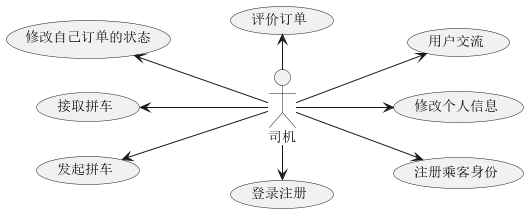

The diagram above was rendered by PlantUML. Its source (embedded in the PNG):
@startuml
'https://plantuml.com/use-case-diagram

left to right direction

'(拼车)<|-- (发起拼车)
'(拼车)<|--(接受订单)
'
'
'(订单) <|-- (取消订单)
'(订单) <|-- (发送信息)
'(订单) <|-- (投诉)
'
'(聊天) <|-- (查看信息)
'(聊天) <|-- (选择聊天室)
'(聊天) <|-- (发送信息)
'
'(我的)<|-- (修改个人信息)
'(我的)<|-- (选择为这个帐号注册乘客身份)


':司机: --> (拼车)
':司机: --> (订单)
':司机: --> (聊天)
':司机: --> (我的)

:司机: -up-> (发起拼车)
:司机: -up-> (接取拼车)

':司机: -up-> (取消订单)
':司机: -up-> (发送信息)
':司机: --> (投诉)

':司机: -up-> (订单管理)
:司机: -up-> (修改自己订单的状态)
:司机: -left-> (评价订单)

:司机: -right-> (登录注册)

':司机: --> (查看信息)
':司机: --> (选择聊天室)
':司机: --> (发送信息)
:司机: --> (用户交流)

:司机: --> (修改个人信息)
:司机: --> (注册乘客身份)

@enduml